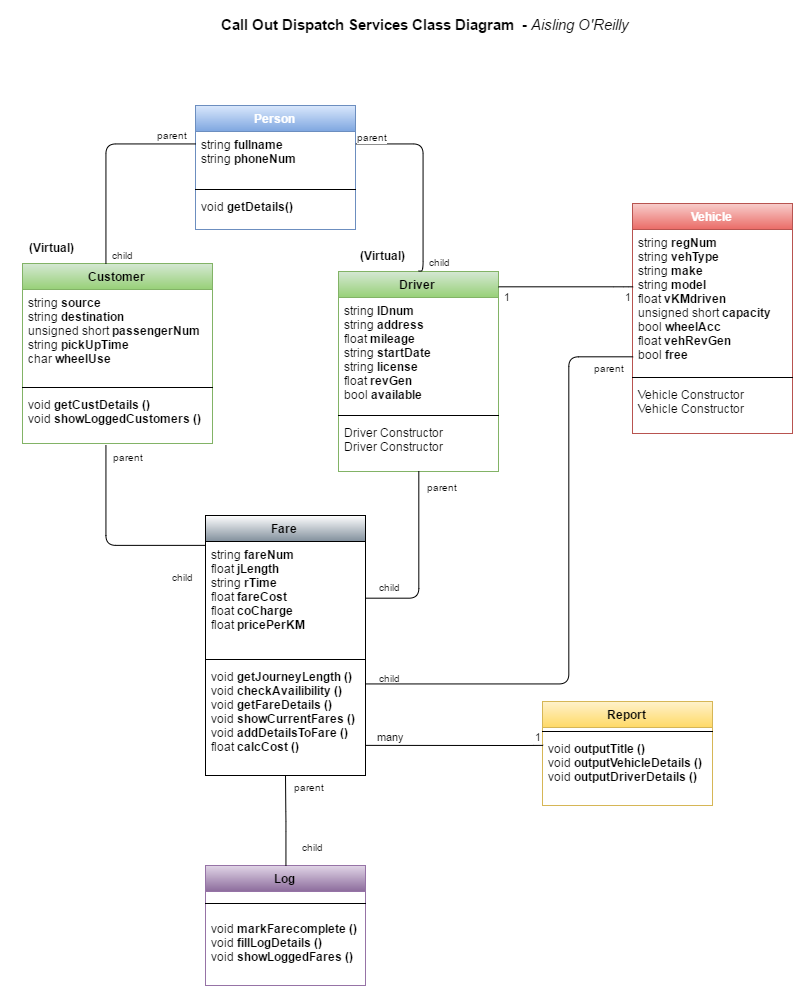

The diagram above was exported from draw.io. Its source (the exported page's mxGraphModel, read from the mxfile embedded in the PNG):
<mxGraphModel dx="1257" dy="703" grid="1" gridSize="10" guides="1" tooltips="1" connect="1" arrows="1" fold="1" page="1" pageScale="1" pageWidth="826" pageHeight="1169" background="#ffffff" math="0" shadow="0">
  <root>
    <mxCell id="0" />
    <mxCell id="1" parent="0" />
    <mxCell id="6068b774de87b6ae-1" value="Person" style="swimlane;html=1;fontStyle=1;align=center;verticalAlign=top;childLayout=stackLayout;horizontal=1;startSize=26;horizontalStack=0;resizeParent=1;resizeLast=0;collapsible=1;marginBottom=0;swimlaneFillColor=#ffffff;fontColor=#FFFFFF;plain-blue" vertex="1" parent="1">
      <mxGeometry x="194" y="120" width="160" height="124" as="geometry" />
    </mxCell>
    <mxCell id="6068b774de87b6ae-2" value="string &lt;b&gt;fullname&lt;/b&gt;&lt;div&gt;string &lt;b&gt;phoneNum&lt;/b&gt;&lt;/div&gt;" style="text;html=1;strokeColor=none;fillColor=none;align=left;verticalAlign=top;spacingLeft=4;spacingRight=4;whiteSpace=wrap;overflow=hidden;rotatable=0;points=[[0,0.5],[1,0.5]];portConstraint=eastwest;" vertex="1" parent="6068b774de87b6ae-1">
      <mxGeometry y="26" width="160" height="54" as="geometry" />
    </mxCell>
    <mxCell id="6068b774de87b6ae-3" value="" style="line;html=1;strokeWidth=1;fillColor=none;align=left;verticalAlign=middle;spacingTop=-1;spacingLeft=3;spacingRight=3;rotatable=0;labelPosition=right;points=[];portConstraint=eastwest;" vertex="1" parent="6068b774de87b6ae-1">
      <mxGeometry y="80" width="160" height="8" as="geometry" />
    </mxCell>
    <mxCell id="6068b774de87b6ae-4" value="void &lt;b&gt;getDetails()&lt;/b&gt;" style="text;html=1;strokeColor=none;fillColor=none;align=left;verticalAlign=top;spacingLeft=4;spacingRight=4;whiteSpace=wrap;overflow=hidden;rotatable=0;points=[[0,0.5],[1,0.5]];portConstraint=eastwest;" vertex="1" parent="6068b774de87b6ae-1">
      <mxGeometry y="88" width="160" height="26" as="geometry" />
    </mxCell>
    <mxCell id="6068b774de87b6ae-5" value="&lt;font color=&quot;#000000&quot;&gt;Fare&lt;/font&gt;" style="swimlane;html=1;fontStyle=1;align=center;verticalAlign=top;childLayout=stackLayout;horizontal=1;startSize=26;horizontalStack=0;resizeParent=1;resizeLast=0;collapsible=1;marginBottom=0;swimlaneFillColor=#ffffff;gradientColor=#818F9C;fontColor=#FFFFFF;" vertex="1" parent="1">
      <mxGeometry x="204" y="530" width="160" height="260" as="geometry" />
    </mxCell>
    <mxCell id="6068b774de87b6ae-6" value="string &lt;b&gt;fareNum&lt;/b&gt;&lt;div&gt;float &lt;b&gt;jLength&lt;/b&gt;&lt;/div&gt;&lt;div&gt;string &lt;b&gt;rTime&lt;/b&gt;&lt;/div&gt;&lt;div&gt;f&lt;span style=&quot;line-height: 1.2&quot;&gt;loat &lt;b&gt;fareCost&lt;/b&gt;&lt;/span&gt;&lt;/div&gt;&lt;div&gt;&lt;div&gt;float &lt;b&gt;coCharge&lt;/b&gt;&lt;/div&gt;&lt;div&gt;float &lt;b&gt;pricePerKM&lt;/b&gt;&lt;/div&gt;&lt;div&gt;&lt;br&gt;&lt;/div&gt;&lt;/div&gt;&lt;div&gt;&lt;br&gt;&lt;div&gt;&lt;br&gt;&lt;div&gt;&lt;br&gt;&lt;/div&gt;&lt;/div&gt;&lt;/div&gt;" style="text;html=1;strokeColor=none;fillColor=none;align=left;verticalAlign=top;spacingLeft=4;spacingRight=4;whiteSpace=wrap;overflow=hidden;rotatable=0;points=[[0,0.5],[1,0.5]];portConstraint=eastwest;" vertex="1" parent="6068b774de87b6ae-5">
      <mxGeometry y="26" width="160" height="114" as="geometry" />
    </mxCell>
    <mxCell id="6068b774de87b6ae-7" value="" style="line;html=1;strokeWidth=1;fillColor=none;align=left;verticalAlign=middle;spacingTop=-1;spacingLeft=3;spacingRight=3;rotatable=0;labelPosition=right;points=[];portConstraint=eastwest;" vertex="1" parent="6068b774de87b6ae-5">
      <mxGeometry y="140" width="160" height="8" as="geometry" />
    </mxCell>
    <mxCell id="6068b774de87b6ae-8" value="&lt;div&gt;void &lt;b&gt;getJourneyLength ()&lt;/b&gt;&lt;/div&gt;&lt;div&gt;&lt;span&gt;void&amp;nbsp;&lt;/span&gt;&lt;b&gt;checkAvailibility ()&lt;/b&gt;&lt;/div&gt;&lt;div&gt;&lt;span&gt;void&amp;nbsp;&lt;/span&gt;&lt;b&gt;getFareDetails ()&lt;/b&gt;&lt;/div&gt;&lt;div&gt;&lt;span&gt;void&amp;nbsp;&lt;/span&gt;&lt;b&gt;showCurrentFares ()&lt;/b&gt;&lt;/div&gt;&lt;div&gt;&lt;span&gt;void&amp;nbsp;&lt;/span&gt;&lt;b&gt;addDetailsToFare ()&lt;/b&gt;&lt;/div&gt;&lt;div&gt;&lt;span&gt;float&amp;nbsp;&lt;/span&gt;&lt;b&gt;calcCost ()&lt;/b&gt;&lt;/div&gt;&lt;div&gt;&lt;br&gt;&lt;/div&gt;" style="text;html=1;strokeColor=none;fillColor=none;align=left;verticalAlign=top;spacingLeft=4;spacingRight=4;whiteSpace=wrap;overflow=hidden;rotatable=0;points=[[0,0.5],[1,0.5]];portConstraint=eastwest;" vertex="1" parent="6068b774de87b6ae-5">
      <mxGeometry y="148" width="160" height="102" as="geometry" />
    </mxCell>
    <mxCell id="6068b774de87b6ae-9" value="&lt;font color=&quot;#000000&quot;&gt;Driver&lt;/font&gt;" style="swimlane;html=1;fontStyle=1;align=center;verticalAlign=top;childLayout=stackLayout;horizontal=1;startSize=26;horizontalStack=0;resizeParent=1;resizeLast=0;collapsible=1;marginBottom=0;swimlaneFillColor=#ffffff;fontColor=#FFFFFF;plain-green" vertex="1" parent="1">
      <mxGeometry x="337" y="286" width="160" height="200" as="geometry" />
    </mxCell>
    <mxCell id="6068b774de87b6ae-10" value="string &lt;b&gt;IDnum&lt;/b&gt;&lt;div&gt;string &lt;b&gt;address&lt;/b&gt;&lt;/div&gt;&lt;div&gt;float &lt;b&gt;mileage&lt;/b&gt;&lt;/div&gt;&lt;div&gt;string &lt;b&gt;startDate&lt;/b&gt;&lt;/div&gt;&lt;div&gt;string &lt;b&gt;license&lt;/b&gt;&lt;/div&gt;&lt;div&gt;float &lt;b&gt;revGen&lt;/b&gt;&lt;/div&gt;&lt;div&gt;bool &lt;b&gt;available&lt;/b&gt;&lt;/div&gt;&lt;div&gt;&lt;br&gt;&lt;/div&gt;" style="text;html=1;strokeColor=none;fillColor=none;align=left;verticalAlign=top;spacingLeft=4;spacingRight=4;whiteSpace=wrap;overflow=hidden;rotatable=0;points=[[0,0.5],[1,0.5]];portConstraint=eastwest;" vertex="1" parent="6068b774de87b6ae-9">
      <mxGeometry y="26" width="160" height="114" as="geometry" />
    </mxCell>
    <mxCell id="6068b774de87b6ae-11" value="" style="line;html=1;strokeWidth=1;fillColor=none;align=left;verticalAlign=middle;spacingTop=-1;spacingLeft=3;spacingRight=3;rotatable=0;labelPosition=right;points=[];portConstraint=eastwest;" vertex="1" parent="6068b774de87b6ae-9">
      <mxGeometry y="140" width="160" height="8" as="geometry" />
    </mxCell>
    <mxCell id="6068b774de87b6ae-12" value="Driver Constructor&lt;div&gt;Driver Constructor&lt;/div&gt;" style="text;html=1;strokeColor=none;fillColor=none;align=left;verticalAlign=top;spacingLeft=4;spacingRight=4;whiteSpace=wrap;overflow=hidden;rotatable=0;points=[[0,0.5],[1,0.5]];portConstraint=eastwest;" vertex="1" parent="6068b774de87b6ae-9">
      <mxGeometry y="148" width="160" height="52" as="geometry" />
    </mxCell>
    <mxCell id="6068b774de87b6ae-13" value="&lt;font color=&quot;#000000&quot;&gt;Customer&lt;/font&gt;" style="swimlane;html=1;fontStyle=1;align=center;verticalAlign=top;childLayout=stackLayout;horizontal=1;startSize=26;horizontalStack=0;resizeParent=1;resizeLast=0;collapsible=1;marginBottom=0;swimlaneFillColor=#ffffff;fontColor=#FFFFFF;plain-green" vertex="1" parent="1">
      <mxGeometry x="21" y="278" width="190" height="180" as="geometry" />
    </mxCell>
    <mxCell id="6068b774de87b6ae-14" value="string &lt;b&gt;source&lt;/b&gt;&lt;div&gt;string &lt;b&gt;destination&lt;/b&gt;&lt;/div&gt;&lt;div&gt;unsigned short &lt;b&gt;passengerNum&lt;/b&gt;&lt;/div&gt;&lt;div&gt;string &lt;b&gt;pickUpTime&lt;/b&gt;&lt;/div&gt;&lt;div&gt;char &lt;b&gt;wheelUse&lt;/b&gt;&lt;/div&gt;" style="text;html=1;strokeColor=none;fillColor=none;align=left;verticalAlign=top;spacingLeft=4;spacingRight=4;whiteSpace=wrap;overflow=hidden;rotatable=0;points=[[0,0.5],[1,0.5]];portConstraint=eastwest;" vertex="1" parent="6068b774de87b6ae-13">
      <mxGeometry y="26" width="190" height="94" as="geometry" />
    </mxCell>
    <mxCell id="6068b774de87b6ae-15" value="" style="line;html=1;strokeWidth=1;fillColor=none;align=left;verticalAlign=middle;spacingTop=-1;spacingLeft=3;spacingRight=3;rotatable=0;labelPosition=right;points=[];portConstraint=eastwest;" vertex="1" parent="6068b774de87b6ae-13">
      <mxGeometry y="120" width="190" height="8" as="geometry" />
    </mxCell>
    <mxCell id="6068b774de87b6ae-16" value="void &lt;b&gt;getCustDetails ()&lt;/b&gt;&lt;div&gt;void &lt;b&gt;showLoggedCustomers ()&lt;/b&gt;&lt;/div&gt;" style="text;html=1;strokeColor=none;fillColor=none;align=left;verticalAlign=top;spacingLeft=4;spacingRight=4;whiteSpace=wrap;overflow=hidden;rotatable=0;points=[[0,0.5],[1,0.5]];portConstraint=eastwest;" vertex="1" parent="6068b774de87b6ae-13">
      <mxGeometry y="128" width="190" height="52" as="geometry" />
    </mxCell>
    <mxCell id="6068b774de87b6ae-17" value="Vehicle" style="swimlane;html=1;fontStyle=1;align=center;verticalAlign=top;childLayout=stackLayout;horizontal=1;startSize=26;horizontalStack=0;resizeParent=1;resizeLast=0;collapsible=1;marginBottom=0;swimlaneFillColor=#ffffff;fontColor=#FFFFFF;plain-red" vertex="1" parent="1">
      <mxGeometry x="631" y="218" width="160" height="230" as="geometry" />
    </mxCell>
    <mxCell id="6068b774de87b6ae-18" value="&lt;div&gt;string &lt;b&gt;regNum&lt;/b&gt;&lt;/div&gt;&lt;div&gt;string &lt;b&gt;vehType&lt;/b&gt;&lt;br&gt;&lt;/div&gt;&lt;div&gt;string &lt;b&gt;make&lt;/b&gt;&lt;/div&gt;&lt;div&gt;string &lt;b&gt;model&lt;/b&gt;&lt;/div&gt;&lt;div&gt;float &lt;b&gt;vKMdriven&lt;/b&gt;&lt;/div&gt;&lt;div&gt;unsigned short &lt;b&gt;capacity&lt;/b&gt;&lt;/div&gt;&lt;div&gt;bool &lt;b&gt;wheelAcc&lt;/b&gt;&lt;/div&gt;&lt;div&gt;float &lt;b&gt;vehRevGen&lt;/b&gt;&lt;/div&gt;&lt;div&gt;bool &lt;b&gt;free&lt;/b&gt;&lt;/div&gt;" style="text;html=1;strokeColor=none;fillColor=none;align=left;verticalAlign=top;spacingLeft=4;spacingRight=4;whiteSpace=wrap;overflow=hidden;rotatable=0;points=[[0,0.5],[1,0.5]];portConstraint=eastwest;" vertex="1" parent="6068b774de87b6ae-17">
      <mxGeometry y="26" width="160" height="144" as="geometry" />
    </mxCell>
    <mxCell id="6068b774de87b6ae-19" value="" style="line;html=1;strokeWidth=1;fillColor=none;align=left;verticalAlign=middle;spacingTop=-1;spacingLeft=3;spacingRight=3;rotatable=0;labelPosition=right;points=[];portConstraint=eastwest;" vertex="1" parent="6068b774de87b6ae-17">
      <mxGeometry y="170" width="160" height="8" as="geometry" />
    </mxCell>
    <mxCell id="6068b774de87b6ae-20" value="&lt;span&gt;Vehicle Constructor&lt;/span&gt;&lt;div&gt;Vehicle Constructor&lt;/div&gt;" style="text;html=1;strokeColor=none;fillColor=none;align=left;verticalAlign=top;spacingLeft=4;spacingRight=4;whiteSpace=wrap;overflow=hidden;rotatable=0;points=[[0,0.5],[1,0.5]];portConstraint=eastwest;" vertex="1" parent="6068b774de87b6ae-17">
      <mxGeometry y="178" width="160" height="52" as="geometry" />
    </mxCell>
    <mxCell id="6068b774de87b6ae-21" value="&lt;font color=&quot;#000000&quot;&gt;Log&lt;/font&gt;" style="swimlane;html=1;fontStyle=1;align=center;verticalAlign=top;childLayout=stackLayout;horizontal=1;startSize=26;horizontalStack=0;resizeParent=1;resizeLast=0;collapsible=1;marginBottom=0;swimlaneFillColor=#ffffff;fontColor=#FFFFFF;plain-purple" vertex="1" parent="1">
      <mxGeometry x="204" y="880" width="160" height="120" as="geometry" />
    </mxCell>
    <mxCell id="6068b774de87b6ae-23" value="" style="line;html=1;strokeWidth=1;fillColor=none;align=left;verticalAlign=middle;spacingTop=-1;spacingLeft=3;spacingRight=3;rotatable=0;labelPosition=right;points=[];portConstraint=eastwest;" vertex="1" parent="6068b774de87b6ae-21">
      <mxGeometry y="26" width="160" height="24" as="geometry" />
    </mxCell>
    <mxCell id="6068b774de87b6ae-24" value="&lt;div&gt;void &lt;b&gt;markFarecomplete ()&lt;/b&gt;&lt;/div&gt;&lt;div&gt;void&amp;nbsp;&lt;b&gt;fillLogDetails ()&lt;/b&gt;&lt;/div&gt;&lt;div&gt;void&amp;nbsp;&lt;b&gt;showLoggedFares ()&lt;/b&gt;&lt;/div&gt;&lt;div&gt;&lt;br&gt;&lt;/div&gt;" style="text;html=1;strokeColor=none;fillColor=none;align=left;verticalAlign=top;spacingLeft=4;spacingRight=4;whiteSpace=wrap;overflow=hidden;rotatable=0;points=[[0,0.5],[1,0.5]];portConstraint=eastwest;" vertex="1" parent="6068b774de87b6ae-21">
      <mxGeometry y="50" width="160" height="60" as="geometry" />
    </mxCell>
    <mxCell id="6068b774de87b6ae-25" value="&lt;font color=&quot;#000000&quot;&gt;Report&lt;/font&gt;" style="swimlane;html=1;fontStyle=1;align=center;verticalAlign=top;childLayout=stackLayout;horizontal=1;startSize=26;horizontalStack=0;resizeParent=1;resizeLast=0;collapsible=1;marginBottom=0;swimlaneFillColor=#ffffff;fontColor=#FFFFFF;plain-yellow" vertex="1" parent="1">
      <mxGeometry x="541" y="716" width="170" height="104" as="geometry" />
    </mxCell>
    <mxCell id="6068b774de87b6ae-27" value="" style="line;html=1;strokeWidth=1;fillColor=none;align=left;verticalAlign=middle;spacingTop=-1;spacingLeft=3;spacingRight=3;rotatable=0;labelPosition=right;points=[];portConstraint=eastwest;" vertex="1" parent="6068b774de87b6ae-25">
      <mxGeometry y="26" width="170" height="8" as="geometry" />
    </mxCell>
    <mxCell id="6068b774de87b6ae-28" value="&lt;div&gt;void&lt;b&gt; outputTitle ()&lt;/b&gt;&lt;/div&gt;&lt;div&gt;void&amp;nbsp;&lt;b&gt;outputVehicleDetails ()&lt;/b&gt;&lt;/div&gt;&lt;div&gt;void&amp;nbsp;&lt;b&gt;outputDriverDetails ()&lt;/b&gt;&lt;/div&gt;&lt;div&gt;&lt;br&gt;&lt;/div&gt;" style="text;html=1;strokeColor=none;fillColor=none;align=left;verticalAlign=top;spacingLeft=4;spacingRight=4;whiteSpace=wrap;overflow=hidden;rotatable=0;points=[[0,0.5],[1,0.5]];portConstraint=eastwest;" vertex="1" parent="6068b774de87b6ae-25">
      <mxGeometry y="34" width="170" height="66" as="geometry" />
    </mxCell>
    <mxCell id="6068b774de87b6ae-29" value="" style="endArrow=none;html=1;edgeStyle=orthogonalEdgeStyle;fontColor=#FFFFFF;" edge="1" parent="1">
      <mxGeometry relative="1" as="geometry">
        <mxPoint x="104" y="279" as="sourcePoint" />
        <mxPoint x="194" y="159" as="targetPoint" />
        <Array as="points">
          <mxPoint x="104" y="279" />
          <mxPoint x="104" y="159" />
        </Array>
      </mxGeometry>
    </mxCell>
    <mxCell id="6068b774de87b6ae-30" value="parent" style="resizable=0;html=1;align=left;verticalAlign=bottom;labelBackgroundColor=#ffffff;fontSize=10;" vertex="1" connectable="0" parent="6068b774de87b6ae-29">
      <mxGeometry x="-1" relative="1" as="geometry">
        <mxPoint x="50" y="-120" as="offset" />
      </mxGeometry>
    </mxCell>
    <mxCell id="6068b774de87b6ae-31" value="child" style="resizable=0;html=1;align=right;verticalAlign=bottom;labelBackgroundColor=#ffffff;fontSize=10;" vertex="1" connectable="0" parent="6068b774de87b6ae-29">
      <mxGeometry x="1" relative="1" as="geometry">
        <mxPoint x="-60" y="120" as="offset" />
      </mxGeometry>
    </mxCell>
    <mxCell id="6068b774de87b6ae-32" value="" style="endArrow=none;html=1;edgeStyle=orthogonalEdgeStyle;fontColor=#FFFFFF;exitX=0.5;exitY=0;" edge="1" parent="1" source="6068b774de87b6ae-9">
      <mxGeometry x="417" y="146" as="geometry">
        <mxPoint x="417" y="266" as="sourcePoint" />
        <mxPoint x="354" y="159" as="targetPoint" />
        <Array as="points">
          <mxPoint x="421" y="286" />
          <mxPoint x="421" y="159" />
        </Array>
      </mxGeometry>
    </mxCell>
    <mxCell id="6068b774de87b6ae-33" value="parent" style="resizable=0;html=1;align=left;verticalAlign=bottom;labelBackgroundColor=#ffffff;fontSize=10;" vertex="1" connectable="0" parent="6068b774de87b6ae-32">
      <mxGeometry x="-1" relative="1" as="geometry">
        <mxPoint x="-63" y="-126" as="offset" />
      </mxGeometry>
    </mxCell>
    <mxCell id="6068b774de87b6ae-34" value="child" style="resizable=0;html=1;align=right;verticalAlign=bottom;labelBackgroundColor=#ffffff;fontSize=10;" vertex="1" connectable="0" parent="6068b774de87b6ae-32">
      <mxGeometry x="1" relative="1" as="geometry">
        <mxPoint x="97" y="127" as="offset" />
      </mxGeometry>
    </mxCell>
    <mxCell id="6068b774de87b6ae-35" value="" style="endArrow=none;html=1;edgeStyle=orthogonalEdgeStyle;fontColor=#FFFFFF;entryX=0.5;entryY=1;" edge="1" parent="1" source="6068b774de87b6ae-6" target="6068b774de87b6ae-9">
      <mxGeometry x="467" y="454" as="geometry">
        <mxPoint x="467" y="587" as="sourcePoint" />
        <mxPoint x="418" y="456" as="targetPoint" />
        <Array as="points">
          <mxPoint x="417" y="613" />
        </Array>
      </mxGeometry>
    </mxCell>
    <mxCell id="6068b774de87b6ae-36" value="parent" style="resizable=0;html=1;align=left;verticalAlign=bottom;labelBackgroundColor=#ffffff;fontSize=10;" vertex="1" connectable="0" parent="6068b774de87b6ae-35">
      <mxGeometry x="-1" relative="1" as="geometry">
        <mxPoint x="60" y="-103" as="offset" />
      </mxGeometry>
    </mxCell>
    <mxCell id="6068b774de87b6ae-37" value="child" style="resizable=0;html=1;align=right;verticalAlign=bottom;labelBackgroundColor=#ffffff;fontSize=10;" vertex="1" connectable="0" parent="6068b774de87b6ae-35">
      <mxGeometry x="1" relative="1" as="geometry">
        <mxPoint x="-16" y="215" as="offset" />
      </mxGeometry>
    </mxCell>
    <mxCell id="6068b774de87b6ae-38" value="" style="endArrow=none;html=1;edgeStyle=orthogonalEdgeStyle;fontColor=#FFFFFF;" edge="1" parent="1">
      <mxGeometry x="477" y="439" as="geometry">
        <mxPoint x="205" y="560" as="sourcePoint" />
        <mxPoint x="104" y="460" as="targetPoint" />
        <Array as="points">
          <mxPoint x="205" y="560" />
          <mxPoint x="104" y="560" />
        </Array>
      </mxGeometry>
    </mxCell>
    <mxCell id="6068b774de87b6ae-39" value="parent" style="resizable=0;html=1;align=left;verticalAlign=bottom;labelBackgroundColor=#ffffff;fontSize=10;" vertex="1" connectable="0" parent="6068b774de87b6ae-38">
      <mxGeometry x="-1" relative="1" as="geometry">
        <mxPoint x="-94" y="-80" as="offset" />
      </mxGeometry>
    </mxCell>
    <mxCell id="6068b774de87b6ae-40" value="child" style="resizable=0;html=1;align=right;verticalAlign=bottom;labelBackgroundColor=#ffffff;fontSize=10;" vertex="1" connectable="0" parent="6068b774de87b6ae-38">
      <mxGeometry x="1" relative="1" as="geometry">
        <mxPoint x="90" y="140" as="offset" />
      </mxGeometry>
    </mxCell>
    <mxCell id="6068b774de87b6ae-45" value="" style="endArrow=none;html=1;edgeStyle=orthogonalEdgeStyle;fontColor=#FFFFFF;exitX=0.5;exitY=0;" edge="1" parent="1" source="6068b774de87b6ae-21">
      <mxGeometry x="334" y="620" as="geometry">
        <mxPoint x="284" y="680" as="sourcePoint" />
        <mxPoint x="284" y="790" as="targetPoint" />
        <Array as="points" />
      </mxGeometry>
    </mxCell>
    <mxCell id="6068b774de87b6ae-46" value="parent" style="resizable=0;html=1;align=left;verticalAlign=bottom;labelBackgroundColor=#ffffff;fontSize=10;" vertex="1" connectable="0" parent="6068b774de87b6ae-45">
      <mxGeometry x="-1" relative="1" as="geometry">
        <mxPoint x="7" y="-70" as="offset" />
      </mxGeometry>
    </mxCell>
    <mxCell id="6068b774de87b6ae-47" value="child" style="resizable=0;html=1;align=right;verticalAlign=bottom;labelBackgroundColor=#ffffff;fontSize=10;" vertex="1" connectable="0" parent="6068b774de87b6ae-45">
      <mxGeometry x="1" relative="1" as="geometry">
        <mxPoint x="40" y="80" as="offset" />
      </mxGeometry>
    </mxCell>
    <mxCell id="6068b774de87b6ae-53" value="" style="endArrow=none;html=1;edgeStyle=orthogonalEdgeStyle;fontColor=#FFFFFF;exitX=1;exitY=0.196;entryX=0.006;entryY=0.882;entryPerimeter=0;exitPerimeter=0;" edge="1" parent="1" source="6068b774de87b6ae-8" target="6068b774de87b6ae-18">
      <mxGeometry x="537" y="191" as="geometry">
        <mxPoint x="361" y="550" as="sourcePoint" />
        <mxPoint x="581" y="370" as="targetPoint" />
        <Array as="points">
          <mxPoint x="364" y="699" />
          <mxPoint x="567" y="699" />
          <mxPoint x="567" y="371" />
        </Array>
      </mxGeometry>
    </mxCell>
    <mxCell id="6068b774de87b6ae-54" value="parent" style="resizable=0;html=1;align=left;verticalAlign=bottom;labelBackgroundColor=#ffffff;fontSize=10;" vertex="1" connectable="0" parent="6068b774de87b6ae-53">
      <mxGeometry x="-1" relative="1" as="geometry">
        <mxPoint x="227" y="-307" as="offset" />
      </mxGeometry>
    </mxCell>
    <mxCell id="6068b774de87b6ae-55" value="child" style="resizable=0;html=1;align=right;verticalAlign=bottom;labelBackgroundColor=#ffffff;fontSize=10;" vertex="1" connectable="0" parent="6068b774de87b6ae-53">
      <mxGeometry x="1" relative="1" as="geometry">
        <mxPoint x="-231" y="239" as="offset" />
      </mxGeometry>
    </mxCell>
    <mxCell id="6068b774de87b6ae-56" value="Title" style="text;html=1;align=center;fontStyle=1;verticalAlign=middle;spacingLeft=3;spacingRight=3;strokeColor=none;rotatable=0;points=[[0,0.5],[1,0.5]];portConstraint=eastwest;gradientColor=#818F9C;fontColor=#FFFFFF;" vertex="1" parent="1">
      <mxGeometry x="377" y="30" width="80" height="26" as="geometry" />
    </mxCell>
    <mxCell id="6068b774de87b6ae-58" value="&lt;font style=&quot;font-size: 15px&quot;&gt;&lt;b&gt;Call Out Dispatch Services Class Diagram &amp;nbsp;- &lt;/b&gt;&lt;i&gt;Aisling O'Reilly&lt;/i&gt;&lt;/font&gt;" style="text;html=1;fontSize=24;fontStyle=0;verticalAlign=middle;align=center;" vertex="1" parent="1">
      <mxGeometry x="374" y="16" width="100" height="40" as="geometry" />
    </mxCell>
    <mxCell id="6068b774de87b6ae-63" value="" style="endArrow=none;html=1;edgeStyle=orthogonalEdgeStyle;fontColor=#FFFFFF;exitX=1;exitY=0.5;" edge="1" parent="1">
      <mxGeometry relative="1" as="geometry">
        <mxPoint x="364" y="760" as="sourcePoint" />
        <mxPoint x="541" y="760" as="targetPoint" />
        <Array as="points">
          <mxPoint x="521" y="760" />
        </Array>
      </mxGeometry>
    </mxCell>
    <mxCell id="6068b774de87b6ae-64" value="&lt;font style=&quot;font-size: 11px&quot;&gt;many&lt;/font&gt;" style="resizable=0;html=1;align=left;verticalAlign=bottom;labelBackgroundColor=#ffffff;fontSize=10;" vertex="1" connectable="0" parent="6068b774de87b6ae-63">
      <mxGeometry x="-1" relative="1" as="geometry">
        <mxPoint x="10" as="offset" />
      </mxGeometry>
    </mxCell>
    <mxCell id="6068b774de87b6ae-65" value="&lt;font style=&quot;font-size: 11px&quot;&gt;1&lt;/font&gt;" style="resizable=0;html=1;align=right;verticalAlign=bottom;labelBackgroundColor=#ffffff;fontSize=10;" vertex="1" connectable="0" parent="6068b774de87b6ae-63">
      <mxGeometry x="1" relative="1" as="geometry" />
    </mxCell>
    <mxCell id="6068b774de87b6ae-67" value="" style="endArrow=none;html=1;edgeStyle=orthogonalEdgeStyle;fontColor=#FFFFFF;exitX=1;exitY=0.5;" edge="1" parent="1">
      <mxGeometry x="497" y="301" as="geometry">
        <mxPoint x="497" y="301" as="sourcePoint" />
        <mxPoint x="631" y="301" as="targetPoint" />
        <Array as="points">
          <mxPoint x="621" y="301" />
          <mxPoint x="621" y="301" />
        </Array>
      </mxGeometry>
    </mxCell>
    <mxCell id="6068b774de87b6ae-68" value="&lt;font style=&quot;font-size: 11px&quot;&gt;1&lt;/font&gt;" style="resizable=0;html=1;align=left;verticalAlign=bottom;labelBackgroundColor=#ffffff;fontSize=10;" vertex="1" connectable="0" parent="6068b774de87b6ae-67">
      <mxGeometry x="-1" relative="1" as="geometry">
        <mxPoint x="4" y="19" as="offset" />
      </mxGeometry>
    </mxCell>
    <mxCell id="6068b774de87b6ae-69" value="&lt;font style=&quot;font-size: 11px&quot;&gt;1&lt;/font&gt;" style="resizable=0;html=1;align=right;verticalAlign=bottom;labelBackgroundColor=#ffffff;fontSize=10;" vertex="1" connectable="0" parent="6068b774de87b6ae-67">
      <mxGeometry x="1" relative="1" as="geometry">
        <mxPoint y="19" as="offset" />
      </mxGeometry>
    </mxCell>
    <mxCell id="74b4928d894d0fc9-1" value="&lt;font style=&quot;font-size: 12px&quot;&gt;&lt;b&gt;(Virtual)&lt;/b&gt;&lt;/font&gt;" style="text;html=1;fontSize=24;fontStyle=0;verticalAlign=middle;align=center;" vertex="1" parent="1">
      <mxGeometry y="238" width="100" height="40" as="geometry" />
    </mxCell>
    <mxCell id="74b4928d894d0fc9-2" value="&lt;font style=&quot;font-size: 12px&quot;&gt;&lt;b&gt;(Virtual)&lt;/b&gt;&lt;/font&gt;" style="text;html=1;fontSize=24;fontStyle=0;verticalAlign=middle;align=center;" vertex="1" parent="1">
      <mxGeometry x="331" y="246" width="100" height="40" as="geometry" />
    </mxCell>
  </root>
</mxGraphModel>